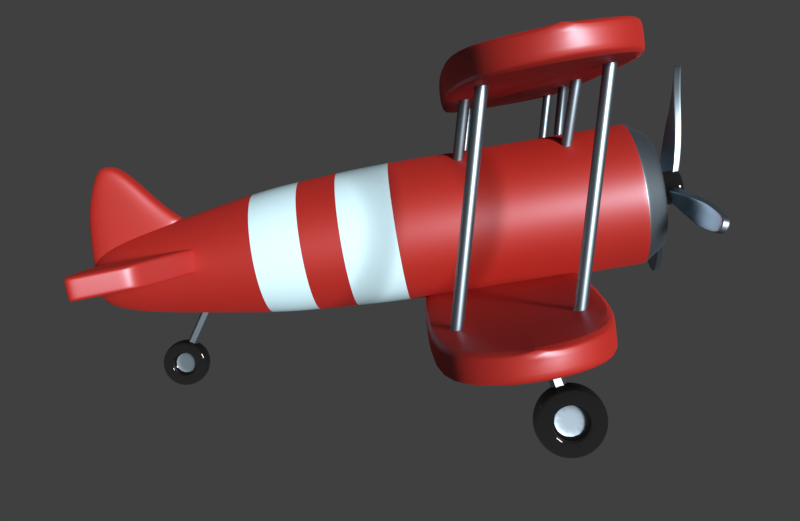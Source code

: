 # Source: PlaneRender.blend  (saved by Blender 2.78.0; exported with 4.5.12 LTS)
import bpy
from mathutils import Matrix  # noqa: F401  (used for matrix-valued properties, if any)

bpy.ops.wm.read_factory_settings(use_empty=True)
scene = bpy.context.scene
scene.name = 'Scene'

# ---- collections
col_collection_1 = bpy.data.collections.new('Collection 1'); scene.collection.children.link(col_collection_1)

# ---- materials (node trees are filled in below, after node groups)
mat_red = bpy.data.materials.new('Red')
mat_red.alpha_threshold = 0.0
mat_red.diffuse_color = (0.8, 0.1401, 0.1319, 1.0)
mat_red.roughness = 0.5
mat_metal = bpy.data.materials.new('Metal')
mat_metal.alpha_threshold = 0.0
mat_metal.diffuse_color = (0.615, 0.6765, 0.7357, 1.0)
mat_metal.roughness = 0.5
mat_metal.specular_intensity = 1.0
mat_darkgrey = bpy.data.materials.new('DarkGrey')
mat_darkgrey.alpha_threshold = 0.0
mat_darkgrey.diffuse_color = (0.06072, 0.06072, 0.06072, 1.0)
mat_darkgrey.roughness = 0.5
mat_white = bpy.data.materials.new('White')
mat_white.alpha_threshold = 0.0
mat_white.roughness = 0.5

# ---- node groups
ng_auto_smooth = bpy.data.node_groups.new('Auto Smooth', 'GeometryNodeTree')
_s = ng_auto_smooth.interface.new_socket(name='Geometry', in_out='OUTPUT', socket_type='NodeSocketGeometry')
_s = ng_auto_smooth.interface.new_socket(name='Geometry', in_out='INPUT', socket_type='NodeSocketGeometry')
_s = ng_auto_smooth.interface.new_socket(name='Angle', in_out='INPUT', socket_type='NodeSocketFloat')
_s.subtype = 'ANGLE'
_s.min_value = 0.0
_s.max_value = 3.142
ng_auto_smooth.is_modifier = True
_N = ng_auto_smooth.nodes; _L = ng_auto_smooth.links
n0 = _N.new('NodeGroupOutput'); n0.name = 'Group Output'; n0.location = (480, -100)
n1 = _N.new('NodeGroupInput'); n1.name = 'Group Input'; n1.location = (-420, -300)
n2 = _N.new('NodeGroupInput'); n2.name = 'Group Input.001'; n2.location = (-60, -100)
n3 = _N.new('GeometryNodeSetShadeSmooth'); n3.name = 'Set Shade Smooth'; n3.location = (120, -100)
n3.domain = 'EDGE'
n4 = _N.new('GeometryNodeSetShadeSmooth'); n4.name = 'Set Shade Smooth.001'; n4.location = (300, -100)
n5 = _N.new('GeometryNodeInputMeshEdgeAngle'); n5.name = 'Edge Angle'; n5.location = (-420, -220)
n6 = _N.new('GeometryNodeInputEdgeSmooth'); n6.name = 'Is Edge Smooth'; n6.location = (-60, -160)
n7 = _N.new('GeometryNodeInputShadeSmooth'); n7.name = 'Is Face Smooth'; n7.location = (-240, -340)
n8 = _N.new('FunctionNodeBooleanMath'); n8.name = 'Boolean Math'; n8.location = (-60, -220)
n9 = _N.new('FunctionNodeCompare'); n9.name = 'Compare'; n9.location = (-240, -180)
n9.operation = 'LESS_EQUAL'
_L.new(n5.outputs[0], n9.inputs[0])
_L.new(n4.outputs[0], n0.inputs[0])
_L.new(n1.outputs[1], n9.inputs[1])
_L.new(n9.outputs[0], n8.inputs[0])
_L.new(n7.outputs[0], n8.inputs[1])
_L.new(n2.outputs[0], n3.inputs[0])
_L.new(n6.outputs[0], n3.inputs[1])
_L.new(n3.outputs[0], n4.inputs[0])
_L.new(n8.outputs[0], n3.inputs[2])
n0.is_active_output = True

# ---- material node trees
mat_red.use_nodes = True; mat_red.node_tree.nodes.clear()
_N = mat_red.node_tree.nodes; _L = mat_red.node_tree.links
n0 = _N.new('ShaderNodeOutputMaterial'); n0.name = 'Material Output'; n0.location = (300, 300)
n1 = _N.new('ShaderNodeMixShader'); n1.name = 'Mix Shader'; n1.location = (10, 300)
n2 = _N.new('ShaderNodeMixShader'); n2.name = 'Mix Shader.002'; n2.location = (-180, 200)
n2.inputs[0].default_value = 0.5459
n3 = _N.new('ShaderNodeBsdfDiffuse'); n3.name = 'Diffuse BSDF'; n3.location = (-380, 100)
n3.inputs[0].default_value = (1.0, 0.03927, 0.03497, 1.0)
n3.inputs[1].default_value = 0.5963
n4 = _N.new('ShaderNodeBsdfAnisotropic'); n4.name = 'Glossy BSDF'; n4.location = (-380, 0)
n4.distribution = 'GGX'
n4.inputs[0].default_value = (1.0, 0.06479, 0.0, 1.0)
n4.inputs[1].default_value = 0.7345
n5 = _N.new('ShaderNodeMixShader'); n5.name = 'Mix Shader.001'; n5.location = (-180, 100)
n5.inputs[0].default_value = 0.1881
n6 = _N.new('ShaderNodeAmbientOcclusion'); n6.name = 'Ambient Occlusion'; n6.location = (-370, 0)
n6.samples = 1
n6.inputs[0].default_value = (0.0, 0.0, 0.0, 1.0)
n6.inputs[1].default_value = 0.0
n7 = _N.new('ShaderNodeBsdfAnisotropic'); n7.name = 'Glossy BSDF.001'; n7.location = (-380, -100)
n7.distribution = 'GGX'
n7.inputs[0].default_value = (0.6139, 0.8231, 1.0, 1.0)
n7.inputs[1].default_value = 0.4472
_L.new(n1.outputs[0], n0.inputs[0])
_L.new(n2.outputs[0], n1.inputs[1])
_L.new(n3.outputs[0], n2.inputs[1])
_L.new(n4.outputs[0], n2.inputs[2])
_L.new(n5.outputs[0], n1.inputs[2])
_L.new(n7.outputs[0], n5.inputs[2])
_L.new(n6.outputs[0], n5.inputs[1])
n0.is_active_output = True
mat_metal.use_nodes = True; mat_metal.node_tree.nodes.clear()
_N = mat_metal.node_tree.nodes; _L = mat_metal.node_tree.links
n0 = _N.new('ShaderNodeOutputMaterial'); n0.name = 'Material Output'; n0.location = (300, 300)
n1 = _N.new('ShaderNodeMixShader'); n1.name = 'Mix Shader'; n1.location = (10, 300)
n2 = _N.new('ShaderNodeBsdfAnisotropic'); n2.name = 'Glossy BSDF'; n2.location = (-190, 200)
n2.distribution = 'GGX'
n2.inputs[0].default_value = (0.6867, 0.8589, 1.0, 1.0)
n2.inputs[1].default_value = 0.4472
n3 = _N.new('ShaderNodeAmbientOcclusion'); n3.name = 'Ambient Occlusion'; n3.location = (-180, 100)
n3.samples = 1
n3.inputs[0].default_value = (0.0, 0.0, 0.0, 1.0)
n3.inputs[1].default_value = 0.0
_L.new(n1.outputs[0], n0.inputs[0])
_L.new(n2.outputs[0], n1.inputs[1])
_L.new(n3.outputs[0], n1.inputs[2])
n0.is_active_output = True
mat_darkgrey.use_nodes = True; mat_darkgrey.node_tree.nodes.clear()
_N = mat_darkgrey.node_tree.nodes; _L = mat_darkgrey.node_tree.links
n0 = _N.new('ShaderNodeOutputMaterial'); n0.name = 'Material Output'; n0.location = (300, 300)
n1 = _N.new('ShaderNodeMixShader'); n1.name = 'Mix Shader'; n1.location = (10, 300)
n1.inputs[0].default_value = 0.3716
n2 = _N.new('ShaderNodeAmbientOcclusion'); n2.name = 'Ambient Occlusion'; n2.location = (-180, 100)
n2.samples = 1
n2.inputs[0].default_value = (0.04696, 0.04696, 0.04696, 1.0)
n2.inputs[1].default_value = 0.0
n3 = _N.new('ShaderNodeBsdfAnisotropic'); n3.name = 'Glossy BSDF'; n3.location = (-190, 200)
n3.distribution = 'GGX'
n3.inputs[0].default_value = (0.03968, 0.03369, 0.03369, 1.0)
n3.inputs[1].default_value = 0.0
_L.new(n1.outputs[0], n0.inputs[0])
_L.new(n3.outputs[0], n1.inputs[1])
_L.new(n2.outputs[0], n1.inputs[2])
n0.is_active_output = True
mat_white.use_nodes = True; mat_white.node_tree.nodes.clear()
_N = mat_white.node_tree.nodes; _L = mat_white.node_tree.links
n0 = _N.new('ShaderNodeOutputMaterial'); n0.name = 'Material Output'; n0.location = (300, 300)
n1 = _N.new('ShaderNodeBsdfDiffuse'); n1.name = 'Diffuse BSDF'; n1.location = (10, 300)
n1.inputs[0].default_value = (0.6549, 0.9068, 1.0, 1.0)
_L.new(n1.outputs[0], n0.inputs[0])
n0.is_active_output = True

# ---- world
world_world = bpy.data.worlds.new('World'); scene.world = world_world
world_world.color = (0.05088, 0.05088, 0.05088)
world_world.use_sun_shadow = False
world_world.sun_shadow_jitter_overblur = 0.0
world_world.cycles.sampling_method = 'MANUAL'

# ---- cameras
cam_camera = bpy.data.cameras.new('Camera')
cam_camera.clip_end = 100.0
cam_camera.lens = 35.0
cam_camera.sensor_width = 32.0
cam_camera.sensor_height = 18.0
cam_camera.display_size = 2.0
cam_camera.dof.focus_distance = 0.0

# ---- lights
light_point_001 = bpy.data.lights.new('Point.001', 'SUN')
light_point_001.transmission_factor = 0.0
light_point_001.angle = 0.1993
light_point_001.energy = 0.0
light_point_001.shadow_buffer_clip_start = 0.5
light_point_001.shadow_soft_size = 0.1
light_point_001.shadow_cascade_max_distance = 1000.0
light_point = bpy.data.lights.new('Point', 'SUN')
light_point.transmission_factor = 0.0
light_point.angle = 0.1993
light_point.energy = 4.7
light_point.shadow_buffer_clip_start = 0.5
light_point.shadow_soft_size = 0.1
light_point.shadow_cascade_max_distance = 1000.0

# ---- meshes
me_cube_000 = bpy.data.meshes.new('Cube.000')
me_cube_000.from_pydata([(0.094, -0.4296, -0.4235), (0.094, -0.3664, 0.4855), (0.094, 0.3021, 0.05311), (0.094, 0.1016, 0.1809), (0.094, -0.4822, 0.08446), (0.094, -0.2033, 0.4837), (0.094, -0.4165, 0.3384), (0.094, -0.09886, -0.208), (0.094, -0.2183, 0.1133), (0.094, -0.3201, 0.3801), (2.235e-08, 0.3033, 0.05379), (2.98e-08, -0.4284, -0.4228), (2.98e-08, -0.3652, 0.4856), (3.725e-08, -0.4809, 0.0848), (1.863e-08, 0.1028, 0.1816), (3.725e-08, -0.4152, 0.3386), (2.608e-08, -0.2021, 0.484), (2.794e-08, -0.09763, -0.2074), (0.094, 0.284, 0.06466), (0.094, -0.4344, -0.3776), (0.094, -0.1097, -0.179), (2.202e-08, 0.2852, 0.06534), (3.048e-08, -0.4331, -0.3769)], [], [(5, 1, 6, 9), (17, 7, 0, 11), (20, 8, 4, 19), (21, 14, 3, 18), (8, 9, 6, 4), (14, 16, 5, 3), (3, 5, 9, 8), (18, 3, 8, 20), (10, 2, 7, 17), (4, 6, 15, 13), (19, 4, 13, 22), (5, 16, 12, 1), (6, 1, 12, 15), (0, 19, 22, 11), (2, 18, 20, 7), (10, 21, 18, 2), (7, 20, 19, 0)])
me_cube_000.polygons.foreach_set('use_smooth', [True] * 17)
me_cube_000.materials.append(mat_red)
me_cube_000.materials.append(mat_metal)
me_cube_000.use_remesh_preserve_volume = False
me_cube_000.use_remesh_preserve_attributes = False
me_cube_000.use_mirror_vertex_groups = False
me_cube_000.update()
me_cylinder_006 = bpy.data.meshes.new('Cylinder.006')
me_cylinder_006.from_pydata([(-0.2539, 0.9164, 1.262e-07), (0.2539, 0.9164, 5.562e-10), (0.9205, 0.2383, -1.247e-07), (0.6666, 0.6781, 1.46e-09), (0.6666, -0.6781, -2.52e-07), (0.9205, -0.2383, -2.514e-07), (-0.2539, -0.9164, -5.562e-10), (0.2539, -0.9164, -1.262e-07), (-0.9205, -0.2383, 1.247e-07), (-0.6666, -0.6781, -1.46e-09), (-0.6666, 0.6781, 2.52e-07), (-0.9205, 0.2383, 2.514e-07), (0.1241, 0.4479, 0.341), (-0.1241, 0.4479, 0.341), (0.45, 0.1165, 0.341), (0.3258, 0.3314, 0.341), (0.3258, -0.3314, 0.341), (0.45, -0.1165, 0.341), (-0.1241, -0.4479, 0.341), (0.1241, -0.4479, 0.341), (-0.45, -0.1165, 0.341), (-0.3258, -0.3314, 0.341), (-0.3258, 0.3314, 0.341), (-0.45, 0.1165, 0.341), (-2.484e-08, -1.552e-08, 0.341), (0.2254, 0.8135, 1.79), (0.2383, 0.8624, 1.667), (-0.2394, 0.8624, 1.667), (-0.2254, 0.8135, 1.79), (0.8172, 0.2115, 1.79), (0.8655, 0.2245, 1.667), (0.6266, 0.6382, 1.667), (0.5918, 0.602, 1.79), (0.5918, -0.602, 1.79), (0.6266, -0.6376, 1.667), (0.8655, -0.2239, 1.667), (0.8172, -0.2115, 1.79), (-0.2254, -0.8135, 1.79), (-0.2394, -0.8618, 1.667), (0.2383, -0.8618, 1.667), (0.2254, -0.8135, 1.79), (-0.8172, -0.2115, 1.79), (-0.8666, -0.2239, 1.667), (-0.6277, -0.6376, 1.667), (-0.5918, -0.602, 1.79), (-0.5918, 0.602, 1.79), (-0.6277, 0.6382, 1.667), (-0.8666, 0.2245, 1.667), (-0.8172, 0.2115, 1.79), (0.1241, 0.4479, 1.654), (0.1376, 0.4965, 1.79), (-0.1376, 0.4965, 1.79), (-0.1241, 0.4479, 1.654), (0.45, 0.1165, 1.654), (0.4988, 0.1291, 1.79), (0.3612, 0.3674, 1.79), (0.3258, 0.3314, 1.654), (0.3258, -0.3314, 1.654), (0.3612, -0.3674, 1.79), (0.4988, -0.1291, 1.79), (0.45, -0.1165, 1.654), (-0.1241, -0.4479, 1.654), (-0.1376, -0.4965, 1.79), (0.1376, -0.4965, 1.79), (0.1241, -0.4479, 1.654), (-0.45, -0.1165, 1.654), (-0.4988, -0.1291, 1.79), (-0.3612, -0.3674, 1.79), (-0.3258, -0.3314, 1.654), (-0.3258, 0.3314, 1.654), (-0.3612, 0.3674, 1.79), (-0.4988, 0.1291, 1.79), (-0.45, 0.1165, 1.654), (0.1241, 0.4479, 0.7102), (-0.1241, 0.4479, 0.7102), (0.3258, 0.3314, 0.7102), (-0.3258, 0.3314, 0.7102), (0.45, 0.1165, 0.7102), (0.45, -0.1165, 0.7102), (0.3258, -0.3314, 0.7102), (0.1241, -0.4479, 0.7102), (-0.1241, -0.4479, 0.7102), (-0.3258, -0.3314, 0.7102), (-0.45, -0.1165, 0.7102), (-0.45, 0.1165, 0.7102)], [], [(28, 45, 70, 51), (34, 4, 5, 35), (38, 6, 7, 39), (42, 8, 9, 43), (30, 2, 3, 31), (32, 25, 50, 55), (0, 27, 26, 1), (73, 74, 13, 12), (48, 41, 66, 71), (44, 37, 62, 67), (40, 33, 58, 63), (36, 29, 54, 59), (45, 48, 71, 70), (33, 36, 59, 58), (4, 34, 39, 7), (1, 26, 31, 3), (8, 42, 47, 11), (37, 40, 63, 62), (10, 46, 27, 0), (2, 30, 35, 5), (41, 44, 67, 66), (6, 38, 43, 9), (29, 32, 55, 54), (46, 10, 11, 47), (80, 79, 16, 19), (81, 80, 19, 18), (74, 76, 22, 13), (82, 81, 18, 21), (83, 82, 21, 20), (75, 73, 12, 15), (77, 75, 15, 14), (84, 83, 20, 23), (76, 84, 23, 22), (78, 77, 14, 17), (79, 78, 17, 16), (17, 14, 24), (22, 23, 24), (16, 17, 24), (19, 16, 24), (15, 12, 24), (18, 19, 24), (21, 18, 24), (12, 13, 24), (13, 22, 24), (20, 21, 24), (23, 20, 24), (14, 15, 24), (28, 25, 26, 27), (32, 29, 30, 31), (36, 33, 34, 35), (40, 37, 38, 39), (44, 41, 42, 43), (48, 45, 46, 47), (25, 32, 31, 26), (45, 28, 27, 46), (29, 36, 35, 30), (33, 40, 39, 34), (37, 44, 43, 38), (41, 48, 47, 42), (52, 49, 50, 51), (56, 53, 54, 55), (60, 57, 58, 59), (64, 61, 62, 63), (68, 65, 66, 67), (72, 69, 70, 71), (49, 56, 55, 50), (69, 52, 51, 70), (53, 60, 59, 54), (57, 64, 63, 58), (61, 68, 67, 62), (65, 72, 71, 66), (25, 28, 51, 50), (57, 60, 78, 79), (60, 53, 77, 78), (69, 72, 84, 76), (72, 65, 83, 84), (53, 56, 75, 77), (56, 49, 73, 75), (65, 68, 82, 83), (68, 61, 81, 82), (52, 69, 76, 74), (61, 64, 80, 81), (64, 57, 79, 80), (49, 52, 74, 73)])
me_cylinder_006.polygons.foreach_set('use_smooth', [True] * 84)
me_cylinder_006.polygons.foreach_set('material_index', [0, 0, 0, 0, 0, 0, 0, 0, 0, 0, 0, 0, 0, 0, 0, 0, 0, 0, 0, 0, 0, 0, 0, 0, 0, 0, 0, 0, 0, 0, 0, 0, 0, 0, 0, 1, 1, 1, 1, 1, 1, 1, 1, 1, 1, 1, 1, 0, 0, 0, 0, 0, 0, 0, 0, 0, 0, 0, 0, 0, 0, 0, 0, 0, 0, 0, 0, 0, 0, 0, 0, 0, 0, 0, 0, 0, 0, 0, 0, 0, 0, 0, 0, 0])
_k = set([(12, 13), (12, 15), (13, 22), (14, 15), (14, 17), (16, 17), (16, 19), (18, 19), (18, 21), (20, 21), (20, 23), (22, 23)])
me_cylinder_006.attributes.new('sharp_edge', 'BOOLEAN', 'EDGE').data.foreach_set('value', [ (min(e.vertices), max(e.vertices)) in _k for e in me_cylinder_006.edges])
me_cylinder_006.materials.append(mat_darkgrey)
me_cylinder_006.materials.append(mat_metal)
me_cylinder_006.use_remesh_preserve_volume = False
me_cylinder_006.use_remesh_preserve_attributes = False
me_cylinder_006.use_mirror_vertex_groups = False
me_cylinder_006.update()
me_cylinder_004 = bpy.data.meshes.new('Cylinder.004')
me_cylinder_004.from_pydata([(7.749e-07, 0.7293, -0.4635), (-3.427e-06, 1.363, 0.606), (0.6316, 0.3646, -0.4635), (0.6316, 0.9981, 0.606), (0.6316, -0.3646, -0.4635), (0.6316, 0.2688, 0.606), (7.111e-07, -0.7293, -0.4635), (-3.491e-06, -0.09584, 0.606), (-0.6316, -0.3646, -0.4635), (-0.6316, 0.2688, 0.606), (-0.6316, 0.3646, -0.4635), (-0.6316, 0.9981, 0.606)], [], [(0, 1, 3, 2), (2, 3, 5, 4), (4, 5, 7, 6), (6, 7, 9, 8), (3, 1, 11, 9, 7, 5), (8, 9, 11, 10), (10, 11, 1, 0), (0, 2, 4, 6, 8, 10)])
me_cylinder_004.materials.append(mat_metal)
me_cylinder_004.use_remesh_preserve_volume = False
me_cylinder_004.use_remesh_preserve_attributes = False
me_cylinder_004.use_mirror_vertex_groups = False
me_cylinder_004.update()
me_cube_003 = bpy.data.meshes.new('Cube.003')
me_cube_003.from_pydata([(0.0, -5.96e-08, 1.0), (0.0, 0.0, -1.0), (0.0, -0.4182, 1.0), (0.0, -0.4182, -1.0), (1.98, -0.7948, 1.075), (2.0, -0.8227, 0.913), (2.425, -0.001144, 1.005), (2.462, -5.606e-08, 0.913), (0.0, -0.8227, 0.913), (-0.0006334, -0.7948, 1.075), (2.371, -0.4182, 0.913), (2.335, -0.4193, 1.005), (2.0, -0.8227, -0.9573), (1.99, -0.78, -1.0), (2.462, -1.251e-09, -0.9573), (2.413, 0.0, -1.0), (0.0, -0.78, -1.0), (0.0, -0.8227, -0.9573), (2.371, -0.4182, -0.9573), (2.322, -0.4182, -1.0)], [], [(1, 15, 19, 3), (8, 17, 12, 5), (6, 0, 2, 11), (14, 7, 10, 18), (3, 19, 13, 16), (11, 4, 5, 10), (6, 11, 10, 7), (4, 9, 8, 5), (11, 2, 9, 4), (19, 15, 14, 18), (13, 19, 18, 12), (16, 13, 12, 17), (18, 10, 5, 12)])
me_cube_003.polygons.foreach_set('use_smooth', [True] * 13)
me_cube_003.materials.append(mat_red)
me_cube_003.use_remesh_preserve_volume = False
me_cube_003.use_remesh_preserve_attributes = False
me_cube_003.use_mirror_vertex_groups = False
me_cube_003.update()
me_cylinder = bpy.data.meshes.new('Cylinder')
me_cylinder.from_pydata([(0.03693, -2.515, -0.7365), (-0.02472, 1.498, -0.3247), (0.1554, -2.517, -0.7139), (0.1922, 1.494, -0.2832), (0.2561, -2.527, -0.6484), (0.3767, 1.476, -0.1632), (0.3238, -2.543, -0.5499), (0.5008, 1.446, 0.01724), (0.3482, -2.563, -0.4334), (0.5454, 1.41, 0.2305), (0.3255, -2.583, -0.3167), (0.5039, 1.373, 0.4443), (0.2593, -2.601, -0.2176), (0.3825, 1.34, 0.6259), (0.1595, -2.614, -0.151), (0.1997, 1.317, 0.7477), (0.04138, -2.62, -0.1273), (-0.01658, 1.306, 0.7912), (-0.07707, -2.618, -0.1499), (-0.2335, 1.31, 0.7498), (-0.1778, -2.608, -0.2155), (-0.418, 1.329, 0.6297), (-0.2455, -2.592, -0.314), (-0.5421, 1.358, 0.4493), (-0.2699, -2.572, -0.4304), (-0.5867, 1.394, 0.236), (-0.2472, -2.552, -0.5471), (-0.5452, 1.431, 0.0223), (-0.181, -2.534, -0.6463), (-0.4238, 1.464, -0.1593), (-0.08118, -2.521, -0.7128), (-0.241, 1.488, -0.2811), (0.02984, -2.096, -0.7376), (0.01652, -1.347, -0.7346), (0.001581, -0.4309, -0.6382), (-0.01154, 0.522, -0.4923), (0.2054, 0.5178, -0.4509), (0.2185, -0.4351, -0.5968), (0.2124, -1.351, -0.6973), (0.1761, -2.099, -0.7096), (0.3899, 0.4997, -0.3308), (0.403, -0.4532, -0.4768), (0.379, -1.367, -0.5889), (0.3006, -2.111, -0.6287), (0.5139, 0.4703, -0.1504), (0.5271, -0.4826, -0.2966), (0.491, -1.394, -0.4262), (0.3842, -2.131, -0.507), (0.5586, 0.4343, 0.06286), (0.5717, -0.5186, -0.08342), (0.5313, -1.426, -0.2337), (0.4143, -2.155, -0.3632), (0.5171, 0.397, 0.2766), (0.5302, -0.5559, 0.1301), (0.4938, -1.46, -0.04093), (0.3863, -2.18, -0.2191), (0.3957, 0.3641, 0.4582), (0.4088, -0.5888, 0.3116), (0.3842, -1.49, 0.1229), (0.3045, -2.202, -0.09668), (0.2129, 0.3407, 0.58), (0.226, -0.6122, 0.4333), (0.2192, -1.511, 0.2328), (0.1812, -2.218, -0.01453), (-0.003396, 0.3303, 0.6235), (0.009725, -0.6226, 0.4768), (0.02387, -1.52, 0.272), (0.03533, -2.225, 0.01481), (-0.2203, 0.3345, 0.5821), (-0.2072, -0.6184, 0.4354), (-0.172, -1.516, 0.2347), (-0.111, -2.222, -0.01313), (-0.4048, 0.3526, 0.462), (-0.3917, -0.6002, 0.3154), (-0.3386, -1.5, 0.1263), (-0.2354, -2.21, -0.09408), (-0.5289, 0.382, 0.2816), (-0.5158, -0.5709, 0.1351), (-0.4506, -1.473, -0.03643), (-0.3191, -2.19, -0.2157), (-0.5735, 0.418, 0.06833), (-0.5604, -0.5349, -0.07802), (-0.4909, -1.441, -0.2289), (-0.3492, -2.166, -0.3596), (-0.532, 0.4553, -0.1454), (-0.5189, -0.4976, -0.2916), (-0.4534, -1.407, -0.4217), (-0.3212, -2.141, -0.5037), (-0.4106, 0.4882, -0.327), (-0.3975, -0.4647, -0.473), (-0.3438, -1.378, -0.5855), (-0.2393, -2.119, -0.6261), (-0.2279, 0.5116, -0.4488), (-0.2147, -0.4413, -0.5948), (-0.1788, -1.356, -0.6954), (-0.1161, -2.103, -0.7082), (0.1491, 1.634, -0.1568), (-0.02607, 1.637, -0.1902), (0.2982, 1.619, -0.05979), (0.3983, 1.596, 0.08592), (0.4344, 1.566, 0.2582), (0.4008, 1.536, 0.4308), (0.3028, 1.51, 0.5775), (0.1552, 1.491, 0.6759), (-0.01949, 1.482, 0.711), (-0.1947, 1.486, 0.6775), (-0.3437, 1.5, 0.5806), (-0.4439, 1.524, 0.4349), (-0.4799, 1.553, 0.2626), (-0.4464, 1.583, 0.09), (-0.3484, 1.61, -0.05666), (-0.2008, 1.629, -0.1551), (0.04239, -2.856, -0.6731), (0.1149, -2.857, -0.6592), (0.1765, -2.863, -0.6191), (0.2179, -2.873, -0.5589), (0.2328, -2.885, -0.4876), (0.219, -2.897, -0.4162), (0.1784, -2.908, -0.3556), (0.1174, -2.916, -0.3149), (0.04511, -2.92, -0.3004), (-0.02735, -2.918, -0.3142), (-0.08899, -2.912, -0.3543), (-0.1304, -2.902, -0.4146), (-0.1453, -2.89, -0.4858), (-0.1315, -2.878, -0.5572), (-0.09091, -2.867, -0.6179), (-0.02987, -2.859, -0.6585), (0.1024, 1.614, -0.04342), (-0.02518, 1.616, -0.06778), (0.211, 1.603, 0.0272), (0.2839, 1.586, 0.1333), (0.3102, 1.565, 0.2588), (0.2858, 1.543, 0.3845), (0.2144, 1.523, 0.4913), (0.1069, 1.51, 0.563), (-0.02039, 1.503, 0.5886), (-0.148, 1.506, 0.5642), (-0.2565, 1.517, 0.4936), (-0.3295, 1.534, 0.3875), (-0.3557, 1.555, 0.262), (-0.3313, 1.577, 0.1363), (-0.2599, 1.596, 0.02948), (-0.1524, 1.61, -0.04219), (0.08935, 1.473, -0.03043), (-0.02307, 1.475, -0.0519), (0.185, 1.463, 0.03178), (0.2493, 1.448, 0.1253), (0.2724, 1.429, 0.2358), (0.2509, 1.41, 0.3466), (0.188, 1.393, 0.4407), (0.09325, 1.381, 0.5038), (-0.01885, 1.375, 0.5264), (-0.1313, 1.378, 0.5049), (-0.2269, 1.387, 0.4427), (-0.2912, 1.402, 0.3492), (-0.3143, 1.421, 0.2387), (-0.2928, 1.44, 0.1279), (-0.2299, 1.457, 0.03379), (-0.1352, 1.469, -0.02935), (0.0293, 1.447, 0.1153), (-0.02192, 1.448, 0.1055), (0.07287, 1.442, 0.1436), (0.1022, 1.436, 0.1862), (0.1127, 1.427, 0.2366), (0.1029, 1.418, 0.2871), (0.07423, 1.41, 0.3299), (0.03108, 1.405, 0.3587), (-0.02, 1.402, 0.369), (-0.07123, 1.403, 0.3592), (-0.1148, 1.408, 0.3309), (-0.1441, 1.415, 0.2883), (-0.1546, 1.423, 0.2379), (-0.1448, 1.432, 0.1874), (-0.1162, 1.44, 0.1445), (-0.073, 1.445, 0.1158), (0.01154, -1.042, -0.7025), (0.006562, -0.7363, -0.6704), (0.2165, -0.7403, -0.6303), (0.2144, -1.046, -0.6638), (0.395, -0.7579, -0.5142), (0.387, -1.063, -0.5516), (0.515, -0.7863, -0.3398), (0.503, -1.09, -0.383), (0.5582, -0.8211, -0.1335), (0.5448, -1.124, -0.1836), (0.518, -0.8572, 0.07311), (0.5059, -1.159, 0.01609), (0.4006, -0.889, 0.2487), (0.3924, -1.189, 0.1858), (0.2237, -0.9117, 0.3665), (0.2215, -1.211, 0.2996), (0.01444, -0.9217, 0.4085), (0.01916, -1.221, 0.3403), (-0.1955, -0.9177, 0.3685), (-0.1837, -1.217, 0.3016), (-0.374, -0.9001, 0.2524), (-0.3563, -1.2, 0.1894), (-0.494, -0.8718, 0.07794), (-0.4723, -1.173, 0.02076), (-0.5372, -0.8369, -0.1283), (-0.5141, -1.139, -0.1786), (-0.497, -0.8008, -0.3349), (-0.4752, -1.104, -0.3783), (-0.3796, -0.769, -0.5105), (-0.3617, -1.073, -0.548), (-0.2027, -0.7463, -0.6283), (-0.1908, -1.051, -0.6618), (0.0215, 1.798, 0.1833), (0.02464, 1.792, 0.1746), (-0.02658, 1.793, 0.1648), (-0.02663, 1.799, 0.1741), (0.06243, 1.794, 0.2099), (0.06822, 1.787, 0.2029), (0.08995, 1.788, 0.2499), (0.0975, 1.78, 0.2455), (0.09986, 1.78, 0.2973), (0.108, 1.772, 0.2959), (0.09064, 1.771, 0.3447), (0.09824, 1.763, 0.3463), (0.06371, 1.764, 0.385), (0.06958, 1.755, 0.3892), (0.02317, 1.759, 0.412), (0.02642, 1.75, 0.418), (-0.02482, 1.756, 0.4216), (-0.02466, 1.747, 0.4283), (-0.07295, 1.757, 0.4125), (-0.07588, 1.748, 0.4185), (-0.1139, 1.761, 0.3858), (-0.1195, 1.753, 0.3901), (-0.1414, 1.768, 0.3458), (-0.1487, 1.76, 0.3475), (-0.1513, 1.776, 0.2985), (-0.1593, 1.768, 0.2972), (-0.1421, 1.784, 0.2511), (-0.1495, 1.777, 0.2467), (-0.1152, 1.792, 0.2108), (-0.1208, 1.785, 0.2038), (-0.07462, 1.797, 0.1837), (-0.07766, 1.79, 0.175), (0.07266, 1.458, 0.1463), (0.02909, 1.463, 0.118), (-0.02214, 1.463, 0.1082), (-0.07322, 1.461, 0.1185), (0.1019, 1.451, 0.1889), (0.1125, 1.443, 0.2393), (0.1027, 1.434, 0.2898), (0.07402, 1.426, 0.3327), (0.03087, 1.421, 0.3614), (-0.02021, 1.418, 0.3717), (-0.07144, 1.419, 0.3619), (-0.115, 1.423, 0.3336), (-0.1443, 1.43, 0.291), (-0.1548, 1.439, 0.2406), (-0.145, 1.448, 0.1901), (-0.1164, 1.456, 0.1472), (0.3931, 1.537, 0.4277), (0.2969, 1.511, 0.5717), (-0.4387, 1.583, 0.0931), (-0.3424, 1.609, -0.0509), (0.152, 1.492, 0.6683), (-0.1975, 1.628, -0.1475), (-0.01955, 1.484, 0.7028), (-0.02601, 1.636, -0.182), (0.146, 1.633, -0.1492), (-0.1916, 1.487, 0.67), (0.2923, 1.618, -0.05397), (-0.3379, 1.502, 0.5748), (0.3907, 1.595, 0.08909), (-0.4362, 1.525, 0.4317), (0.4261, 1.566, 0.2582), (-0.4716, 1.553, 0.2626), (0.2948, 1.542, 0.3882), (-0.3404, 1.577, 0.1326), (-0.02525, 1.618, -0.07746), (0.2213, 1.522, 0.4981), (-0.2669, 1.597, 0.02267), (0.1107, 1.508, 0.5719), (-0.1562, 1.612, -0.05111), (-0.02032, 1.502, 0.5983), (0.1061, 1.615, -0.05238), (-0.1517, 1.504, 0.5732), (0.2179, 1.604, 0.02032), (-0.2634, 1.515, 0.5005), (0.293, 1.587, 0.1296), (-0.3385, 1.533, 0.3912), (0.32, 1.565, 0.2587), (-0.3656, 1.555, 0.2621), (-0.4179, 1.476, -0.1512), (-0.2379, 1.499, -0.2712), (0.3705, 1.487, -0.155), (0.4927, 1.458, 0.02264), (0.1962, 1.33, 0.742), (-0.01681, 1.32, 0.7849), (-0.5783, 1.406, 0.2381), (-0.5374, 1.443, 0.02762), (-0.02483, 1.509, -0.3141), (0.1888, 1.505, -0.2733), (0.4958, 1.386, 0.4432), (0.3762, 1.353, 0.622), (-0.4122, 1.342, 0.6259), (-0.5343, 1.371, 0.4482), (0.5367, 1.422, 0.2327), (-0.2305, 1.324, 0.7441), (-0.02438, 1.473, -0.329), (0.1925, 1.468, -0.2876), (0.3771, 1.45, -0.1675), (0.5011, 1.421, 0.01289), (0.5457, 1.385, 0.2262), (0.5042, 1.348, 0.4399), (0.3828, 1.315, 0.6215), (0.2001, 1.291, 0.7433), (-0.01624, 1.281, 0.7869), (-0.2332, 1.285, 0.7454), (-0.4177, 1.303, 0.6254), (-0.5417, 1.333, 0.445), (-0.5864, 1.369, 0.2317), (-0.5448, 1.406, 0.01795), (-0.4234, 1.439, -0.1636), (-0.2407, 1.462, -0.2855), (0.02754, 1.577, 0.1377), (-0.02369, 1.578, 0.1279), (-0.07476, 1.576, 0.1382), (0.07111, 1.573, 0.166), (0.1004, 1.566, 0.2086), (0.1109, 1.557, 0.259), (0.1011, 1.549, 0.3095), (0.07247, 1.541, 0.3524), (0.02932, 1.535, 0.3811), (-0.02176, 1.533, 0.3914), (-0.07299, 1.534, 0.3816), (-0.1166, 1.538, 0.3533), (-0.1458, 1.545, 0.3107), (-0.1564, 1.554, 0.2603), (-0.1466, 1.562, 0.2098), (-0.1179, 1.57, 0.167)], [], [(304, 1, 3, 305), (305, 3, 5, 306), (306, 5, 7, 307), (307, 7, 9, 308), (308, 9, 11, 309), (309, 11, 13, 310), (310, 13, 15, 311), (311, 15, 17, 312), (312, 17, 19, 313), (313, 19, 21, 314), (314, 21, 23, 315), (315, 23, 25, 316), (316, 25, 27, 317), (317, 27, 29, 318), (289, 288, 110, 111), (318, 29, 31, 319), (319, 31, 1, 304), (4, 6, 115, 114), (30, 95, 32, 0), (95, 94, 33, 32), (206, 93, 34, 177), (93, 92, 35, 34), (28, 91, 95, 30), (91, 90, 94, 95), (204, 89, 93, 206), (89, 88, 92, 93), (26, 87, 91, 28), (87, 86, 90, 91), (202, 85, 89, 204), (85, 84, 88, 89), (24, 83, 87, 26), (83, 82, 86, 87), (200, 81, 85, 202), (81, 80, 84, 85), (22, 79, 83, 24), (79, 78, 82, 83), (198, 77, 81, 200), (77, 76, 80, 81), (20, 75, 79, 22), (75, 74, 78, 79), (196, 73, 77, 198), (73, 72, 76, 77), (18, 71, 75, 20), (71, 70, 74, 75), (194, 69, 73, 196), (69, 68, 72, 73), (16, 67, 71, 18), (67, 66, 70, 71), (192, 65, 69, 194), (65, 64, 68, 69), (14, 63, 67, 16), (63, 62, 66, 67), (190, 61, 65, 192), (61, 60, 64, 65), (12, 59, 63, 14), (59, 58, 62, 63), (188, 57, 61, 190), (57, 56, 60, 61), (10, 55, 59, 12), (55, 54, 58, 59), (186, 53, 57, 188), (53, 52, 56, 57), (8, 51, 55, 10), (51, 50, 54, 55), (184, 49, 53, 186), (49, 48, 52, 53), (6, 47, 51, 8), (47, 46, 50, 51), (182, 45, 49, 184), (45, 44, 48, 49), (4, 43, 47, 6), (43, 42, 46, 47), (180, 41, 45, 182), (41, 40, 44, 45), (2, 39, 43, 4), (39, 38, 42, 43), (178, 37, 41, 180), (37, 36, 40, 41), (0, 32, 39, 2), (32, 33, 38, 39), (177, 34, 37, 178), (34, 35, 36, 37), (275, 272, 133, 134), (291, 290, 98, 99), (293, 292, 103, 104), (295, 294, 108, 109), (297, 296, 97, 96), (299, 298, 101, 102), (301, 300, 106, 107), (296, 289, 111, 97), (302, 291, 99, 100), (303, 293, 104, 105), (288, 295, 109, 110), (290, 297, 96, 98), (292, 299, 102, 103), (294, 301, 107, 108), (298, 302, 100, 101), (300, 303, 105, 106), (112, 113, 114, 115, 116, 117, 118, 119, 120, 121, 122, 123, 124, 125, 126, 127), (14, 16, 120, 119), (0, 2, 113, 112), (24, 26, 125, 124), (10, 12, 118, 117), (20, 22, 123, 122), (30, 0, 112, 127), (6, 8, 116, 115), (16, 18, 121, 120), (26, 28, 126, 125), (2, 4, 114, 113), (12, 14, 119, 118), (22, 24, 124, 123), (8, 10, 117, 116), (18, 20, 122, 121), (28, 30, 127, 126), (129, 143, 159, 145), (276, 273, 141, 142), (277, 275, 134, 135), (278, 276, 142, 143), (279, 277, 135, 136), (280, 274, 129, 128), (274, 278, 143, 129), (281, 279, 136, 137), (282, 280, 128, 130), (283, 281, 137, 138), (284, 282, 130, 131), (285, 283, 138, 139), (286, 284, 131, 132), (287, 285, 139, 140), (272, 286, 132, 133), (273, 287, 140, 141), (158, 157, 173, 174), (137, 136, 152, 153), (130, 128, 144, 146), (138, 137, 153, 154), (131, 130, 146, 147), (139, 138, 154, 155), (132, 131, 147, 148), (140, 139, 155, 156), (133, 132, 148, 149), (141, 140, 156, 157), (134, 133, 149, 150), (142, 141, 157, 158), (135, 134, 150, 151), (143, 142, 158, 159), (136, 135, 151, 152), (128, 129, 145, 144), (151, 150, 166, 167), (159, 158, 174, 175), (152, 151, 167, 168), (144, 145, 161, 160), (145, 159, 175, 161), (153, 152, 168, 169), (146, 144, 160, 162), (154, 153, 169, 170), (147, 146, 162, 163), (155, 154, 170, 171), (148, 147, 163, 164), (156, 155, 171, 172), (149, 148, 164, 165), (157, 156, 172, 173), (150, 149, 165, 166), (325, 217, 219, 326), (320, 209, 213, 323), (333, 233, 235, 334), (326, 219, 221, 327), (334, 235, 237, 335), (327, 221, 223, 328), (335, 237, 239, 322), (328, 223, 225, 329), (329, 225, 227, 330), (322, 239, 210, 321), (323, 213, 215, 324), (330, 227, 229, 331), (321, 210, 209, 320), (331, 229, 231, 332), (324, 215, 217, 325), (33, 176, 179, 38), (176, 177, 178, 179), (38, 179, 181, 42), (179, 178, 180, 181), (42, 181, 183, 46), (181, 180, 182, 183), (46, 183, 185, 50), (183, 182, 184, 185), (50, 185, 187, 54), (185, 184, 186, 187), (54, 187, 189, 58), (187, 186, 188, 189), (58, 189, 191, 62), (189, 188, 190, 191), (62, 191, 193, 66), (191, 190, 192, 193), (66, 193, 195, 70), (193, 192, 194, 195), (70, 195, 197, 74), (195, 194, 196, 197), (74, 197, 199, 78), (197, 196, 198, 199), (78, 199, 201, 82), (199, 198, 200, 201), (82, 201, 203, 86), (201, 200, 202, 203), (86, 203, 205, 90), (203, 202, 204, 205), (90, 205, 207, 94), (205, 204, 206, 207), (94, 207, 176, 33), (207, 206, 177, 176), (209, 210, 211, 208), (213, 209, 208, 212), (215, 213, 212, 214), (217, 215, 214, 216), (219, 217, 216, 218), (221, 219, 218, 220), (223, 221, 220, 222), (225, 223, 222, 224), (227, 225, 224, 226), (229, 227, 226, 228), (231, 229, 228, 230), (233, 231, 230, 232), (235, 233, 232, 234), (237, 235, 234, 236), (239, 237, 236, 238), (210, 239, 238, 211), (208, 211, 238, 236, 234, 232, 230, 228, 226, 224, 222, 220, 218, 216, 214, 212), (172, 171, 252, 253), (164, 163, 244, 245), (171, 170, 251, 252), (160, 161, 242, 241), (170, 169, 250, 251), (163, 162, 240, 244), (161, 175, 243, 242), (169, 168, 249, 250), (168, 167, 248, 249), (175, 174, 255, 243), (167, 166, 247, 248), (174, 173, 254, 255), (166, 165, 246, 247), (173, 172, 253, 254), (162, 160, 241, 240), (165, 164, 245, 246), (109, 108, 271, 258), (101, 100, 270, 256), (108, 107, 269, 271), (100, 99, 268, 270), (107, 106, 267, 269), (99, 98, 266, 268), (106, 105, 265, 267), (98, 96, 264, 266), (105, 104, 262, 265), (97, 111, 261, 263), (96, 97, 263, 264), (104, 103, 260, 262), (111, 110, 259, 261), (103, 102, 257, 260), (110, 109, 258, 259), (102, 101, 256, 257), (258, 271, 287, 273), (256, 270, 286, 272), (271, 269, 285, 287), (270, 268, 284, 286), (269, 267, 283, 285), (268, 266, 282, 284), (267, 265, 281, 283), (266, 264, 280, 282), (265, 262, 279, 281), (263, 261, 278, 274), (264, 263, 274, 280), (262, 260, 277, 279), (261, 259, 276, 278), (260, 257, 275, 277), (259, 258, 273, 276), (257, 256, 272, 275), (21, 19, 303, 300), (11, 9, 302, 298), (25, 23, 301, 294), (15, 13, 299, 292), (5, 3, 297, 290), (29, 27, 295, 288), (19, 17, 293, 303), (9, 7, 291, 302), (1, 31, 289, 296), (23, 21, 300, 301), (13, 11, 298, 299), (3, 1, 296, 297), (27, 25, 294, 295), (17, 15, 292, 293), (7, 5, 290, 291), (31, 29, 288, 289), (92, 319, 304, 35), (88, 318, 319, 92), (84, 317, 318, 88), (80, 316, 317, 84), (76, 315, 316, 80), (72, 314, 315, 76), (68, 313, 314, 72), (64, 312, 313, 68), (60, 311, 312, 64), (56, 310, 311, 60), (52, 309, 310, 56), (48, 308, 309, 52), (44, 307, 308, 48), (40, 306, 307, 44), (36, 305, 306, 40), (35, 304, 305, 36), (332, 231, 233, 333), (252, 332, 333, 253), (244, 324, 325, 245), (251, 331, 332, 252), (242, 321, 320, 241), (250, 330, 331, 251), (240, 323, 324, 244), (243, 322, 321, 242), (249, 329, 330, 250), (248, 328, 329, 249), (255, 335, 322, 243), (247, 327, 328, 248), (254, 334, 335, 255), (246, 326, 327, 247), (253, 333, 334, 254), (241, 320, 323, 240), (245, 325, 326, 246)])
me_cylinder.polygons.foreach_set('use_smooth', [True] * 322)
me_cylinder.polygons.foreach_set('material_index', [0, 0, 0, 0, 0, 0, 0, 0, 0, 0, 0, 0, 0, 0, 1, 0, 0, 0, 0, 0, 2, 0, 0, 0, 2, 0, 0, 0, 2, 0, 0, 0, 2, 0, 0, 0, 2, 0, 0, 0, 2, 0, 0, 0, 2, 0, 0, 0, 2, 0, 0, 0, 2, 0, 0, 0, 2, 0, 0, 0, 2, 0, 0, 0, 2, 0, 0, 0, 2, 0, 0, 0, 2, 0, 0, 0, 2, 0, 0, 0, 2, 0, 1, 1, 1, 1, 1, 1, 1, 1, 1, 1, 1, 1, 1, 1, 1, 1, 0, 0, 0, 0, 0, 0, 0, 0, 0, 0, 0, 0, 0, 0, 0, 0, 1, 1, 1, 1, 1, 1, 1, 1, 1, 1, 1, 1, 1, 1, 1, 1, 1, 1, 1, 1, 1, 1, 1, 1, 1, 1, 1, 1, 1, 1, 1, 1, 1, 1, 1, 1, 1, 1, 1, 1, 1, 1, 1, 1, 1, 1, 1, 3, 3, 3, 3, 3, 3, 3, 3, 3, 3, 3, 3, 3, 3, 3, 2, 0, 2, 0, 2, 0, 2, 0, 2, 0, 2, 0, 2, 0, 2, 0, 2, 0, 2, 0, 2, 0, 2, 0, 2, 0, 2, 0, 2, 0, 2, 0, 3, 3, 3, 3, 3, 3, 3, 3, 3, 3, 3, 3, 3, 3, 3, 3, 3, 1, 1, 1, 1, 1, 1, 1, 1, 1, 1, 1, 1, 1, 1, 1, 1, 1, 1, 1, 1, 1, 1, 1, 1, 1, 1, 1, 1, 1, 1, 1, 1, 1, 1, 1, 1, 1, 1, 1, 1, 1, 1, 1, 1, 1, 1, 1, 1, 1, 1, 1, 1, 1, 1, 1, 1, 1, 1, 1, 1, 1, 1, 1, 1, 0, 0, 0, 0, 0, 0, 0, 0, 0, 0, 0, 0, 0, 0, 0, 0, 3, 2, 2, 2, 2, 2, 2, 2, 2, 2, 2, 2, 2, 2, 2, 2, 2])
_k = set([(112, 113), (112, 127), (113, 114), (114, 115), (115, 116), (116, 117), (117, 118), (118, 119), (119, 120), (120, 121), (121, 122), (122, 123), (123, 124), (124, 125), (125, 126), (126, 127)])
me_cylinder.attributes.new('sharp_edge', 'BOOLEAN', 'EDGE').data.foreach_set('value', [ (min(e.vertices), max(e.vertices)) in _k for e in me_cylinder.edges])
me_cylinder.materials.append(mat_red)
me_cylinder.materials.append(mat_metal)
me_cylinder.materials.append(mat_white)
me_cylinder.materials.append(mat_darkgrey)
me_cylinder.use_remesh_preserve_volume = False
me_cylinder.use_remesh_preserve_attributes = False
me_cylinder.use_mirror_vertex_groups = False
me_cylinder.update()
me_cube_005 = bpy.data.meshes.new('Cube.005')
me_cube_005.from_pydata([(-0.4221, -0.3715, 0.02674), (0.4969, -0.3595, 0.02895), (-0.4343, 0.5327, 0.1943), (0.3615, 0.1347, 0.1205), (-0.4234, -0.3397, -0.1585), (0.4969, -0.3277, -0.1563), (-0.4357, 0.5645, 0.009041), (0.3601, 0.1665, -0.06473), (-0.4465, 0.5509, 0.18), (0.5107, -0.3662, 0.01008), (0.3714, 0.1418, 0.1042), (-0.434, -0.3785, 0.007799), (0.3658, 0.1672, -0.0547), (-0.4299, -0.3469, -0.15), (-0.4424, 0.5715, 0.02022), (0.5047, -0.3347, -0.1477), (-0.4232, -0.2891, 0.042), (0.4846, -0.3145, 0.03729), (-0.4245, -0.2573, -0.1433), (0.4844, -0.2827, -0.148), (-0.4351, -0.2938, 0.02349), (0.498, -0.3199, 0.01865), (0.492, -0.289, -0.1392), (-0.4311, -0.2632, -0.1345), (0.3808, 0.06405, 0.1075), (-0.4339, 0.4353, -0.0149), (-0.4326, 0.4035, 0.1704), (0.3797, 0.09588, -0.07781), (-0.4447, 0.4181, 0.1554), (0.3913, 0.06921, 0.09076), (0.3857, 0.09548, -0.06799), (-0.4406, 0.4402, -0.004098)], [], [(26, 24, 3, 2), (14, 12, 7, 6), (18, 19, 5, 4), (11, 9, 1, 0), (23, 18, 4, 13), (21, 17, 1, 9), (23, 13, 11, 20), (15, 9, 11, 13), (10, 12, 14, 8), (2, 3, 10, 8), (16, 20, 11, 0), (4, 5, 15, 13), (19, 22, 15, 5), (21, 9, 15, 22), (29, 21, 22, 30), (27, 30, 22, 19), (26, 28, 20, 16), (31, 23, 20, 28), (29, 24, 17, 21), (31, 25, 18, 23), (25, 27, 19, 18), (0, 1, 17, 16), (6, 7, 27, 25), (14, 6, 25, 31), (10, 3, 24, 29), (14, 31, 28, 8), (2, 8, 28, 26), (7, 12, 30, 27), (10, 29, 30, 12), (16, 17, 24, 26)])
me_cube_005.polygons.foreach_set('use_smooth', [True] * 30)
me_cube_005.materials.append(mat_red)
me_cube_005.materials.append(mat_metal)
me_cube_005.use_remesh_preserve_volume = False
me_cube_005.use_remesh_preserve_attributes = False
me_cube_005.use_mirror_vertex_groups = False
me_cube_005.update()
me_cylinder_001 = bpy.data.meshes.new('Cylinder.001')
me_cylinder_001.from_pydata([(0.0, 1.0, -1.0), (0.0, 1.0, 1.0), (0.866, 0.5, -1.0), (0.866, 0.5, 1.0), (0.866, -0.5, -1.0), (0.866, -0.5, 1.0), (-8.742e-08, -1.0, -1.0), (-8.742e-08, -1.0, 1.0), (-0.866, -0.5, -1.0), (-0.866, -0.5, 1.0), (-0.866, 0.5, -1.0), (-0.866, 0.5, 1.0)], [], [(0, 1, 3, 2), (2, 3, 5, 4), (4, 5, 7, 6), (6, 7, 9, 8), (3, 1, 11, 9, 7, 5), (8, 9, 11, 10), (10, 11, 1, 0), (0, 2, 4, 6, 8, 10)])
me_cylinder_001.polygons.foreach_set('use_smooth', [True] * 8)
me_cylinder_001.materials.append(mat_metal)
me_cylinder_001.use_remesh_preserve_volume = False
me_cylinder_001.use_remesh_preserve_attributes = False
me_cylinder_001.use_mirror_vertex_groups = False
me_cylinder_001.update()
me_cube_007 = bpy.data.meshes.new('Cube.007')
me_cube_007.from_pydata([(0.05544, -0.04234, 0.1011), (-0.1601, -0.01366, 0.948), (-0.05293, -0.1169, 0.07169), (-0.2763, 0.02115, 0.9187), (0.005072, -0.06872, 0.08891), (-0.2249, 0.009435, 0.9722), (-0.02374, -0.02309, 0.5318), (-0.1949, -0.05727, 0.488), (-0.1109, -0.0243, 0.5298), (-0.07483, -0.03008, 0.7449), (-0.254, 0.0004874, 0.6975), (-0.1682, -0.00887, 0.751), (0.02265, -0.02203, 0.3173), (-0.1322, -0.1003, 0.2781), (-0.05252, -0.04722, 0.3095), (0.02872, -0.05659, 0.09458), (-0.1902, -0.003155, 0.9737), (-0.0673, -0.02369, 0.5308), (-0.1215, -0.01947, 0.748), (-0.01521, -0.03145, 0.3134), (-0.2583, 0.01723, 0.9565), (-0.02239, -0.09174, 0.08072), (-0.1532, -0.03392, 0.509), (-0.2111, -0.004191, 0.7243), (-0.08603, -0.06901, 0.2956), (-0.1399, -0.05101, -0.01843), (-0.7335, -0.03645, -0.6603), (-0.05133, -0.1164, -0.09612), (-0.6482, 0.007678, -0.7401), (-0.1006, -0.07324, -0.05502), (-0.7201, -0.009588, -0.7268), (-0.4587, -0.04116, -0.3193), (-0.3266, -0.06132, -0.4398), (-0.4095, -0.03599, -0.3911), (-0.6087, -0.05188, -0.4787), (-0.4738, -0.006797, -0.6014), (-0.5646, -0.0242, -0.5593), (-0.3044, -0.03596, -0.1632), (-0.1822, -0.1014, -0.2745), (-0.2554, -0.05536, -0.2229), (-0.119, -0.06306, -0.03783), (-0.7394, -0.02469, -0.6992), (-0.4341, -0.03857, -0.3552), (-0.5867, -0.03804, -0.519), (-0.2799, -0.04247, -0.1931), (-0.6894, 0.001145, -0.7459), (-0.07721, -0.09392, -0.07447), (-0.3685, -0.0418, -0.4155), (-0.5192, -0.0155, -0.5804), (-0.224, -0.07417, -0.2442), (0.0668, -0.04136, -0.1169), (0.9254, 0.03851, -0.2621), (0.08819, -0.1103, -0.003067), (0.9427, 0.07912, -0.1453), (0.07757, -0.06508, -0.06492), (0.9719, 0.06664, -0.2134), (0.491, 0.002028, -0.2188), (0.5216, -0.02341, -0.04326), (0.5241, 0.006138, -0.1382), (0.7067, 0.007766, -0.2576), (0.733, 0.04723, -0.07579), (0.7482, 0.03498, -0.1755), (0.2762, -0.0094, -0.1748), (0.3075, -0.07954, -0.0144), (0.3009, -0.0302, -0.1019), (0.07249, -0.0542, -0.08929), (0.9602, 0.05201, -0.2452), (0.5075, 0.004083, -0.1785), (0.7274, 0.02137, -0.2165), (0.2884, -0.01661, -0.1382), (0.9704, 0.07579, -0.1769), (0.08258, -0.0867, -0.03561), (0.5226, -0.001767, -0.09073), (0.7406, 0.04111, -0.1256), (0.303, -0.05046, -0.06486), (0.037, 0.01192, 0.09215), (-0.1442, 0.04211, 0.9495), (-0.08283, -0.06937, 0.05712), (-0.2646, 0.07785, 0.9152), (-0.02144, -0.01857, 0.07684), (-0.2116, 0.06588, 0.971), (-0.02486, 0.0349, 0.5313), (-0.2112, -0.003775, 0.4726), (-0.1151, 0.03322, 0.5237), (-0.06485, 0.02703, 0.7467), (-0.2527, 0.05769, 0.688), (-0.1589, 0.04834, 0.7489), (0.009623, 0.03418, 0.3114), (-0.1593, -0.05142, 0.2626), (-0.0723, 0.006241, 0.2988), (0.008207, -0.003244, 0.0847), (-0.1744, 0.05262, 0.9742), (-0.06875, 0.03425, 0.5287), (-0.1103, 0.03744, 0.7485), (-0.02994, 0.02419, 0.3062), (-0.2473, 0.07411, 0.9537), (-0.05245, -0.04414, 0.06678), (-0.1647, 0.02159, 0.4968), (-0.2065, 0.0533, 0.7182), (-0.1116, -0.01895, 0.2813), (-0.1262, 0.004719, -0.02673), (-0.7472, 0.01794, -0.6455), (-0.02616, -0.06642, -0.1112), (-0.6555, 0.06347, -0.726), (-0.07951, -0.02091, -0.06851), (-0.7302, 0.04576, -0.7127), (-0.4616, 0.01674, -0.3175), (-0.3086, -0.006283, -0.4429), (-0.4061, 0.02186, -0.3889), (-0.6195, 0.004264, -0.469), (-0.4705, 0.05046, -0.5927), (-0.5718, 0.03223, -0.548), (-0.2963, 0.02122, -0.1685), (-0.1578, -0.05018, -0.2867), (-0.2393, -0.0002652, -0.2313), (-0.1032, -0.008056, -0.04737), (-0.7522, 0.02974, -0.6838), (-0.4355, 0.01936, -0.3528), (-0.5971, 0.01786, -0.5076), (-0.2697, 0.0143, -0.1992), (-0.6969, 0.05715, -0.7328), (-0.05248, -0.04381, -0.09002), (-0.3558, 0.0148, -0.4162), (-0.5206, 0.04169, -0.5708), (-0.2016, -0.02193, -0.2557), (0.06244, 0.01349, -0.09854), (0.9167, 0.0932, -0.2793), (0.08369, -0.0617, 0.0283), (0.9311, 0.1348, -0.1568), (0.07382, -0.01397, -0.03775), (0.9617, 0.122, -0.2273), (0.4871, 0.05989, -0.2198), (0.5106, 0.03026, -0.02422), (0.5164, 0.06348, -0.1341), (0.7005, 0.06417, -0.2696), (0.72, 0.1038, -0.07543), (0.7388, 0.09135, -0.1853), (0.2724, 0.04719, -0.1627), (0.3009, -0.02986, 0.0148), (0.2954, 0.02385, -0.08162), (0.06814, -0.0001793, -0.06862), (0.9506, 0.1067, -0.2621), (0.5023, 0.06185, -0.1785), (0.7198, 0.07745, -0.2292), (0.2841, 0.03945, -0.124), (0.9597, 0.1317, -0.188), (0.07871, -0.038, -0.004347), (0.5124, 0.05376, -0.07743), (0.7294, 0.09787, -0.1297), (0.2968, 0.0003892, -0.03765), (0.05337, -0.03626, 0.1001), (-0.1583, -0.007415, 0.9482), (-0.05628, -0.1116, 0.07006), (-0.275, 0.0275, 0.9183), (0.002101, -0.0631, 0.08756), (-0.2234, 0.01576, 0.9721), (-0.02386, -0.01659, 0.5318), (-0.1967, -0.05128, 0.4862), (-0.07371, -0.02368, 0.7451), (-0.2539, 0.006898, 0.6964), (0.02119, -0.01573, 0.3166), (-0.1352, -0.09479, 0.2764), (0.02642, -0.05061, 0.09347), (-0.1885, 0.003096, 0.9738), (-0.2571, 0.0236, 0.9562), (-0.02576, -0.08641, 0.07916), (0.04035, 0.00205, 0.09377), (-0.1471, 0.03196, 0.9492), (-0.07739, -0.07801, 0.05977), (-0.2668, 0.06753, 0.9158), (-0.01661, -0.02769, 0.07903), (-0.214, 0.05561, 0.9712), (-0.02465, 0.02435, 0.5314), (-0.2082, -0.01351, 0.4754), (-0.06667, 0.01664, 0.7463), (-0.2529, 0.04728, 0.6897), (0.01199, 0.02395, 0.3125), (-0.1544, -0.06031, 0.2654), (0.01194, -0.01295, 0.08649), (-0.1772, 0.04247, 0.9741), (-0.2493, 0.06376, 0.9543), (-0.04698, -0.0528, 0.06931), (0.06647, -0.03718, -0.1155), (0.9247, 0.04267, -0.2634), (0.08785, -0.1066, -0.0006788), (0.9418, 0.08335, -0.1462), (0.07728, -0.06119, -0.06285), (0.9711, 0.07086, -0.2145), (0.4907, 0.006434, -0.2188), (0.5207, -0.01932, -0.04181), (0.7062, 0.01206, -0.2585), (0.732, 0.05154, -0.07576), (0.2759, -0.005091, -0.1739), (0.307, -0.07576, -0.01218), (0.07216, -0.05008, -0.08772), (0.9595, 0.05617, -0.2465), (0.9696, 0.08004, -0.1777), (0.08228, -0.08299, -0.03323), (0.06321, 0.003804, -0.1018), (0.9182, 0.08354, -0.2763), (0.08449, -0.07027, 0.02276), (0.9332, 0.1249, -0.1548), (0.07448, -0.023, -0.04255), (0.9635, 0.1123, -0.2248), (0.4878, 0.04967, -0.2196), (0.5125, 0.02078, -0.02758), (0.7016, 0.0542, -0.2675), (0.7223, 0.09378, -0.07549), (0.273, 0.0372, -0.1648), (0.3021, -0.03864, 0.009641), (0.06891, -0.00972, -0.07227), (0.9523, 0.09701, -0.2591), (0.9616, 0.1218, -0.186), (0.07939, -0.0466, -0.009868), (-0.1286, -0.005071, -0.02527), (-0.7448, 0.008385, -0.6481), (-0.03058, -0.07521, -0.1085), (-0.6542, 0.05367, -0.7285), (-0.0832, -0.03011, -0.06614), (-0.7284, 0.03604, -0.7151), (-0.4611, 0.00657, -0.3178), (-0.3118, -0.01595, -0.4424), (-0.6176, -0.005599, -0.4707), (-0.4711, 0.0404, -0.5943), (-0.2977, 0.01117, -0.1676), (-0.1621, -0.05918, -0.2846), (-0.106, -0.01772, -0.04569), (-0.75, 0.02017, -0.6865), (-0.6956, 0.04731, -0.7351), (-0.05682, -0.05261, -0.08729), (-0.1376, -0.04159, -0.01984), (-0.7358, -0.02726, -0.6578), (-0.04708, -0.108, -0.09867), (-0.6494, 0.01711, -0.7377), (-0.097, -0.06439, -0.0573), (-0.7218, -0.0002296, -0.7244), (-0.4592, -0.03137, -0.319), (-0.3236, -0.05202, -0.4403), (-0.6106, -0.04238, -0.4771), (-0.4733, 0.002884, -0.6), (-0.303, -0.02629, -0.1641), (-0.178, -0.09272, -0.2766), (-0.1163, -0.05376, -0.03944), (-0.7415, -0.01549, -0.6966), (-0.6907, 0.01061, -0.7436), (-0.07303, -0.08544, -0.0771)], [], [(23, 20, 3, 10), (18, 16, 5, 11), (19, 17, 8, 14), (24, 22, 7, 13), (17, 18, 11, 8), (22, 23, 10, 7), (21, 24, 13, 2), (15, 19, 14, 4), (0, 12, 19, 15), (6, 9, 18, 17), (12, 6, 17, 19), (9, 1, 16, 18), (4, 14, 24, 21), (8, 11, 23, 22), (14, 8, 22, 24), (11, 5, 20, 23), (48, 45, 28, 35), (43, 41, 30, 36), (44, 42, 33, 39), (49, 47, 32, 38), (42, 43, 36, 33), (47, 48, 35, 32), (46, 49, 38, 27), (40, 44, 39, 29), (25, 37, 44, 40), (31, 34, 43, 42), (37, 31, 42, 44), (34, 26, 41, 43), (29, 39, 49, 46), (33, 36, 48, 47), (39, 33, 47, 49), (36, 30, 45, 48), (73, 70, 53, 60), (68, 66, 55, 61), (69, 67, 58, 64), (74, 72, 57, 63), (67, 68, 61, 58), (72, 73, 60, 57), (71, 74, 63, 52), (65, 69, 64, 54), (50, 62, 69, 65), (56, 59, 68, 67), (62, 56, 67, 69), (59, 51, 66, 68), (54, 64, 74, 71), (58, 61, 73, 72), (64, 58, 72, 74), (61, 55, 70, 73), (98, 85, 78, 95), (93, 86, 80, 91), (94, 89, 83, 92), (99, 88, 82, 97), (92, 83, 86, 93), (97, 82, 85, 98), (96, 77, 88, 99), (90, 79, 89, 94), (75, 90, 94, 87), (81, 92, 93, 84), (87, 94, 92, 81), (84, 93, 91, 76), (79, 96, 99, 89), (83, 97, 98, 86), (89, 99, 97, 83), (86, 98, 95, 80), (123, 110, 103, 120), (118, 111, 105, 116), (119, 114, 108, 117), (124, 113, 107, 122), (117, 108, 111, 118), (122, 107, 110, 123), (121, 102, 113, 124), (115, 104, 114, 119), (100, 115, 119, 112), (106, 117, 118, 109), (112, 119, 117, 106), (109, 118, 116, 101), (104, 121, 124, 114), (108, 122, 123, 111), (114, 124, 122, 108), (111, 123, 120, 105), (148, 135, 128, 145), (143, 136, 130, 141), (144, 139, 133, 142), (149, 138, 132, 147), (142, 133, 136, 143), (147, 132, 135, 148), (146, 127, 138, 149), (140, 129, 139, 144), (125, 140, 144, 137), (131, 142, 143, 134), (137, 144, 142, 131), (134, 143, 141, 126), (129, 146, 149, 139), (133, 147, 148, 136), (139, 149, 147, 133), (136, 148, 145, 130), (176, 166, 75, 87), (168, 177, 88, 77), (166, 178, 90, 75), (169, 180, 95, 78), (170, 181, 96, 79), (171, 179, 91, 80), (174, 172, 81, 84), (173, 175, 85, 82), (167, 174, 84, 76), (175, 169, 78, 85), (172, 176, 87, 81), (177, 173, 82, 88), (178, 170, 79, 90), (179, 167, 76, 91), (180, 171, 80, 95), (181, 168, 77, 96), (224, 214, 100, 112), (216, 225, 113, 102), (214, 226, 115, 100), (217, 228, 120, 103), (218, 229, 121, 104), (219, 227, 116, 105), (222, 220, 106, 109), (221, 223, 110, 107), (215, 222, 109, 101), (223, 217, 103, 110), (220, 224, 112, 106), (225, 221, 107, 113), (226, 218, 104, 115), (227, 215, 101, 116), (228, 219, 105, 120), (229, 216, 102, 121), (208, 198, 125, 137), (200, 209, 138, 127), (198, 210, 140, 125), (201, 212, 145, 128), (202, 213, 146, 129), (203, 211, 141, 130), (206, 204, 131, 134), (205, 207, 135, 132), (199, 206, 134, 126), (207, 201, 128, 135), (204, 208, 137, 131), (209, 205, 132, 138), (210, 202, 129, 140), (211, 199, 126, 141), (212, 203, 130, 145), (213, 200, 127, 146), (21, 2, 152, 165), (20, 5, 155, 164), (16, 1, 151, 163), (15, 4, 154, 162), (13, 7, 157, 161), (6, 12, 160, 156), (10, 3, 153, 159), (1, 9, 158, 151), (7, 10, 159, 157), (9, 6, 156, 158), (5, 16, 163, 155), (4, 21, 165, 154), (3, 20, 164, 153), (0, 15, 162, 150), (2, 13, 161, 152), (12, 0, 150, 160), (165, 152, 168, 181), (164, 155, 171, 180), (163, 151, 167, 179), (162, 154, 170, 178), (161, 157, 173, 177), (156, 160, 176, 172), (159, 153, 169, 175), (151, 158, 174, 167), (157, 159, 175, 173), (158, 156, 172, 174), (155, 163, 179, 171), (154, 165, 181, 170), (153, 164, 180, 169), (150, 162, 178, 166), (152, 161, 177, 168), (160, 150, 166, 176), (71, 52, 184, 197), (70, 55, 187, 196), (66, 51, 183, 195), (65, 54, 186, 194), (63, 57, 189, 193), (56, 62, 192, 188), (60, 53, 185, 191), (51, 59, 190, 183), (57, 60, 191, 189), (59, 56, 188, 190), (55, 66, 195, 187), (54, 71, 197, 186), (53, 70, 196, 185), (50, 65, 194, 182), (52, 63, 193, 184), (62, 50, 182, 192), (197, 184, 200, 213), (196, 187, 203, 212), (195, 183, 199, 211), (194, 186, 202, 210), (193, 189, 205, 209), (188, 192, 208, 204), (191, 185, 201, 207), (183, 190, 206, 199), (189, 191, 207, 205), (190, 188, 204, 206), (187, 195, 211, 203), (186, 197, 213, 202), (185, 196, 212, 201), (182, 194, 210, 198), (184, 193, 209, 200), (192, 182, 198, 208), (245, 232, 216, 229), (244, 235, 219, 228), (243, 231, 215, 227), (242, 234, 218, 226), (241, 237, 221, 225), (236, 240, 224, 220), (239, 233, 217, 223), (231, 238, 222, 215), (237, 239, 223, 221), (238, 236, 220, 222), (235, 243, 227, 219), (234, 245, 229, 218), (233, 244, 228, 217), (230, 242, 226, 214), (232, 241, 225, 216), (240, 230, 214, 224), (37, 25, 230, 240), (27, 38, 241, 232), (25, 40, 242, 230), (28, 45, 244, 233), (29, 46, 245, 234), (30, 41, 243, 235), (34, 31, 236, 238), (32, 35, 239, 237), (26, 34, 238, 231), (35, 28, 233, 239), (31, 37, 240, 236), (38, 32, 237, 241), (40, 29, 234, 242), (41, 26, 231, 243), (45, 30, 235, 244), (46, 27, 232, 245)])
me_cube_007.polygons.foreach_set('use_smooth', [True] * 240)
me_cube_007.materials.append(mat_metal)
me_cube_007.use_remesh_preserve_volume = False
me_cube_007.use_remesh_preserve_attributes = False
me_cube_007.use_mirror_vertex_groups = False
me_cube_007.update()

# ---- objects
ob_camera = bpy.data.objects.new('Camera', cam_camera)
ob_point_001 = bpy.data.objects.new('Point.001', light_point_001)
ob_point = bpy.data.objects.new('Point', light_point)
ob_tailtop_001 = bpy.data.objects.new('TailTop.001', me_cube_000)
ob_cylinder_007 = bpy.data.objects.new('Cylinder.007', me_cylinder_006)
ob_cylinder_005 = bpy.data.objects.new('Cylinder.005', me_cylinder_004)
ob_planewingup = bpy.data.objects.new('PlaneWingUp', me_cube_003)
ob_planebody = bpy.data.objects.new('PlaneBody', me_cylinder)
ob_tail = bpy.data.objects.new('Tail', me_cube_005)
ob_support_003 = bpy.data.objects.new('Support.003', me_cylinder_001)
ob_support_002 = bpy.data.objects.new('Support.002', me_cylinder_001)
ob_support_001 = bpy.data.objects.new('Support.001', me_cylinder_001)
ob_support = bpy.data.objects.new('Support', me_cylinder_001)
ob_planewingdown = bpy.data.objects.new('PlaneWingDown', me_cube_003)
ob_cylinder_008 = bpy.data.objects.new('Cylinder.008', me_cylinder_006)
ob_cylinder_006 = bpy.data.objects.new('Cylinder.006', me_cylinder_004)
ob_propeller = bpy.data.objects.new('Propeller', me_cube_007)

# ---- transforms, parenting, visibility, modifiers, constraints
ob_camera.location = (6.95, -0.1528, 1.871)
ob_camera.rotation_euler = (1.449, -4.419e-05, 1.623)
ob_camera.scale = (1.0, 1.0, 1.0)
ob_camera.lineart.crease_threshold = 0.0
ob_point_001.location = (-0.007308, 7.369, 2.462)
ob_point_001.rotation_euler = (0.4039, 1.301, 1.76)
ob_point_001.lineart.crease_threshold = 0.0
ob_point.location = (4.638, 5.439, 2.948)
ob_point.rotation_euler = (1.208, 1.241, 1.727)
ob_point.lineart.crease_threshold = 0.0
ob_tailtop_001.location = (0.02176, -2.554, 1.287)
ob_tailtop_001.lineart.crease_threshold = 0.0
_m = ob_tailtop_001.modifiers.new('Bevel', 'BEVEL')
_m.width = 0.496
_m.width_pct = 0.496
_m.limit_method = 'WEIGHT'
_m.spread = 0.0
_m = ob_tailtop_001.modifiers.new('Mirror', 'MIRROR')
_m = ob_tailtop_001.modifiers.new('Subsurf', 'SUBSURF')
_m.uv_smooth = 'PRESERVE_CORNERS'
_m.quality = 2
_m.levels = 2
_m.show_only_control_edges = False
ob_cylinder_007.location = (0.01252, -2.267, 0.1682)
ob_cylinder_007.rotation_euler = (1.574, 0.6174, 1.582)
ob_cylinder_007.scale = (0.2067, 0.2067, 0.04124)
ob_cylinder_007.lineart.crease_threshold = 0.0
_m = ob_cylinder_007.modifiers.new('Mirror', 'MIRROR')
_m.use_axis = (False, False, True)
_m = ob_cylinder_007.modifiers.new('Subsurf', 'SUBSURF')
_m.uv_smooth = 'PRESERVE_CORNERS'
_m.quality = 2
_m.show_only_control_edges = False
_m = ob_cylinder_007.modifiers.new('Auto Smooth', 'NODES')
_m.node_group = ng_auto_smooth
_gi = [s.identifier for s in ng_auto_smooth.interface.items_tree if s.item_type == 'SOCKET' and s.in_out == 'INPUT']
_m[_gi[1]] = 0.5236  # Angle
ob_cylinder_005.location = (0.0117, -2.156, 0.4914)
ob_cylinder_005.rotation_euler = (-0.3556, 0.002493, 0.009067)
ob_cylinder_005.scale = (0.05738, 0.05738, 0.3966)
ob_cylinder_005.lineart.crease_threshold = 0.0
ob_planewingup.location = (-0.007266, 0.398, 2.442)
ob_planewingup.rotation_euler = (0.1702, 0.004836, 0.01434)
ob_planewingup.scale = (1.0, 0.7368, 0.1)
ob_planewingup.lineart.crease_threshold = 0.0
_m = ob_planewingup.modifiers.new('Mirror', 'MIRROR')
_m.use_axis = (True, True, False)
_m = ob_planewingup.modifiers.new('Subsurf', 'SUBSURF')
_m.uv_smooth = 'PRESERVE_CORNERS'
_m.quality = 2
_m.levels = 2
_m.show_only_control_edges = False
_m = ob_planewingup.modifiers.new('Auto Smooth', 'NODES')
_m.node_group = ng_auto_smooth
_gi = [s.identifier for s in ng_auto_smooth.interface.items_tree if s.item_type == 'SOCKET' and s.in_out == 'INPUT']
_m[_gi[1]] = 0.5463  # Angle
ob_planebody.location = (-0.003884, -0.09951, 1.32)
ob_planebody.scale = (1.0, 1.0, 1.0)
ob_planebody.lineart.crease_threshold = 0.0
_m = ob_planebody.modifiers.new('Subsurf', 'SUBSURF')
_m.uv_smooth = 'PRESERVE_CORNERS'
_m.quality = 2
_m.show_only_control_edges = False
_m = ob_planebody.modifiers.new('Auto Smooth', 'NODES')
_m.node_group = ng_auto_smooth
_gi = [s.identifier for s in ng_auto_smooth.interface.items_tree if s.item_type == 'SOCKET' and s.in_out == 'INPUT']
_m[_gi[1]] = 0.5236  # Angle
ob_tail.location = (0.5672, -2.472, 0.9831)
ob_tail.scale = (1.0, 1.0, 1.0)
ob_tail.lineart.crease_threshold = 0.0
_m = ob_tail.modifiers.new('Mirror', 'MIRROR')
_m.mirror_object = ob_planebody
_m = ob_tail.modifiers.new('Subsurf', 'SUBSURF')
_m.uv_smooth = 'PRESERVE_CORNERS'
_m.levels = 3
_m.render_levels = 3
_m.show_only_control_edges = False
ob_support_003.location = (0.2302, -0.05676, 1.857)
ob_support_003.rotation_euler = (-0.08756, 0.2139, 0.05085)
ob_support_003.scale = (0.04162, 0.04162, 0.5741)
ob_support_003.lineart.crease_threshold = 0.0
_m = ob_support_003.modifiers.new('Mirror', 'MIRROR')
_m.mirror_object = ob_planebody
ob_support_002.location = (0.2183, 0.7316, 1.737)
ob_support_002.rotation_euler = (-0.08756, 0.2139, 0.05085)
ob_support_002.scale = (0.04162, 0.04162, 0.826)
ob_support_002.lineart.crease_threshold = 0.0
_m = ob_support_002.modifiers.new('Mirror', 'MIRROR')
_m.mirror_object = ob_planebody
ob_support_001.location = (1.624, -0.006209, 1.6)
ob_support_001.rotation_euler = (-0.09157, 0.004836, 0.01434)
ob_support_001.scale = (0.04162, 0.04162, 0.826)
ob_support_001.lineart.crease_threshold = 0.0
_m = ob_support_001.modifiers.new('Mirror', 'MIRROR')
_m.mirror_object = ob_planebody
ob_support.location = (1.614, 0.7516, 1.73)
ob_support.rotation_euler = (-0.09157, 0.004836, 0.01434)
ob_support.scale = (0.04162, 0.04162, 0.826)
ob_support.lineart.crease_threshold = 0.0
_m = ob_support.modifiers.new('Mirror', 'MIRROR')
_m.mirror_object = ob_planebody
ob_planewingdown.location = (-0.01399, 0.3007, 0.7635)
ob_planewingdown.rotation_euler = (0.1702, 0.004836, 0.01434)
ob_planewingdown.scale = (1.0, 0.7368, 0.1)
ob_planewingdown.lineart.crease_threshold = 0.0
_m = ob_planewingdown.modifiers.new('Mirror', 'MIRROR')
_m.use_axis = (True, True, False)
_m = ob_planewingdown.modifiers.new('Subsurf', 'SUBSURF')
_m.uv_smooth = 'PRESERVE_CORNERS'
_m.quality = 2
_m.levels = 2
_m.show_only_control_edges = False
_m = ob_planewingdown.modifiers.new('Auto Smooth', 'NODES')
_m.node_group = ng_auto_smooth
_gi = [s.identifier for s in ng_auto_smooth.interface.items_tree if s.item_type == 'SOCKET' and s.in_out == 'INPUT']
_m[_gi[1]] = 0.5463  # Angle
ob_cylinder_008.location = (1.754, 0.6084, 0.2663)
ob_cylinder_008.rotation_euler = (1.576, -0.1702, 1.584)
ob_cylinder_008.scale = (0.2516, 0.2516, 0.05019)
ob_cylinder_008.lineart.crease_threshold = 0.0
_m = ob_cylinder_008.modifiers.new('Mirror', 'MIRROR')
_m.use_axis = (False, False, True)
_m = ob_cylinder_008.modifiers.new('Mirror.001', 'MIRROR')
_m.mirror_object = ob_planebody
_m = ob_cylinder_008.modifiers.new('Subsurf', 'SUBSURF')
_m.uv_smooth = 'PRESERVE_CORNERS'
_m.quality = 2
_m.show_only_control_edges = False
_m = ob_cylinder_008.modifiers.new('Auto Smooth', 'NODES')
_m.node_group = ng_auto_smooth
_gi = [s.identifier for s in ng_auto_smooth.interface.items_tree if s.item_type == 'SOCKET' and s.in_out == 'INPUT']
_m[_gi[1]] = 0.5236  # Angle
ob_cylinder_006.location = (1.712, 0.4904, 0.553)
ob_cylinder_006.rotation_euler = (0.4378, -0.1505, 0.0145)
ob_cylinder_006.scale = (0.06617, 0.06617, 0.4573)
ob_cylinder_006.lineart.crease_threshold = 0.0
_m = ob_cylinder_006.modifiers.new('Mirror', 'MIRROR')
_m.mirror_object = ob_planewingdown
ob_propeller.location = (-0.02646, 1.646, 1.596)
ob_propeller.lineart.crease_threshold = 0.0
_m = ob_propeller.modifiers.new('Subsurf', 'SUBSURF')
_m.uv_smooth = 'PRESERVE_CORNERS'
_m.quality = 2
_m.levels = 2
_m.show_only_control_edges = False
_m = ob_propeller.modifiers.new('Auto Smooth', 'NODES')
_m.node_group = ng_auto_smooth
_gi = [s.identifier for s in ng_auto_smooth.interface.items_tree if s.item_type == 'SOCKET' and s.in_out == 'INPUT']
_m[_gi[1]] = 0.5236  # Angle

# ---- collection membership
col_collection_1.objects.link(ob_camera)
col_collection_1.objects.link(ob_point_001)
col_collection_1.objects.link(ob_point)
col_collection_1.objects.link(ob_tailtop_001)
col_collection_1.objects.link(ob_cylinder_007)
col_collection_1.objects.link(ob_cylinder_005)
col_collection_1.objects.link(ob_planewingup)
col_collection_1.objects.link(ob_planebody)
col_collection_1.objects.link(ob_tail)
col_collection_1.objects.link(ob_support_003)
col_collection_1.objects.link(ob_support_002)
col_collection_1.objects.link(ob_support_001)
col_collection_1.objects.link(ob_support)
col_collection_1.objects.link(ob_planewingdown)
col_collection_1.objects.link(ob_cylinder_008)
col_collection_1.objects.link(ob_cylinder_006)
col_collection_1.objects.link(ob_propeller)

# ---- scene / render settings (as saved in the file)
scene.camera = ob_camera
scene.frame_start = 1; scene.frame_end = 250; scene.frame_set(178)
scene.render.engine = 'CYCLES'
scene.render.image_settings.color_depth = '16'
scene.render.resolution_x = 4609
scene.render.resolution_y = 3001
scene.render.resolution_percentage = 44
scene.render.dither_intensity = 0.0
scene.render.film_transparent = True
scene.cycles.use_denoising = False
scene.cycles.samples = 300
scene.cycles.sampling_pattern = 'TABULATED_SOBOL'
scene.cycles.light_sampling_threshold = 0.0
scene.cycles.use_adaptive_sampling = False
scene.cycles.use_light_tree = False
scene.cycles.blur_glossy = 0.0
scene.cycles.sample_clamp_indirect = 0.0
scene.view_settings.view_transform = 'Standard'
bpy.context.view_layer.update()
